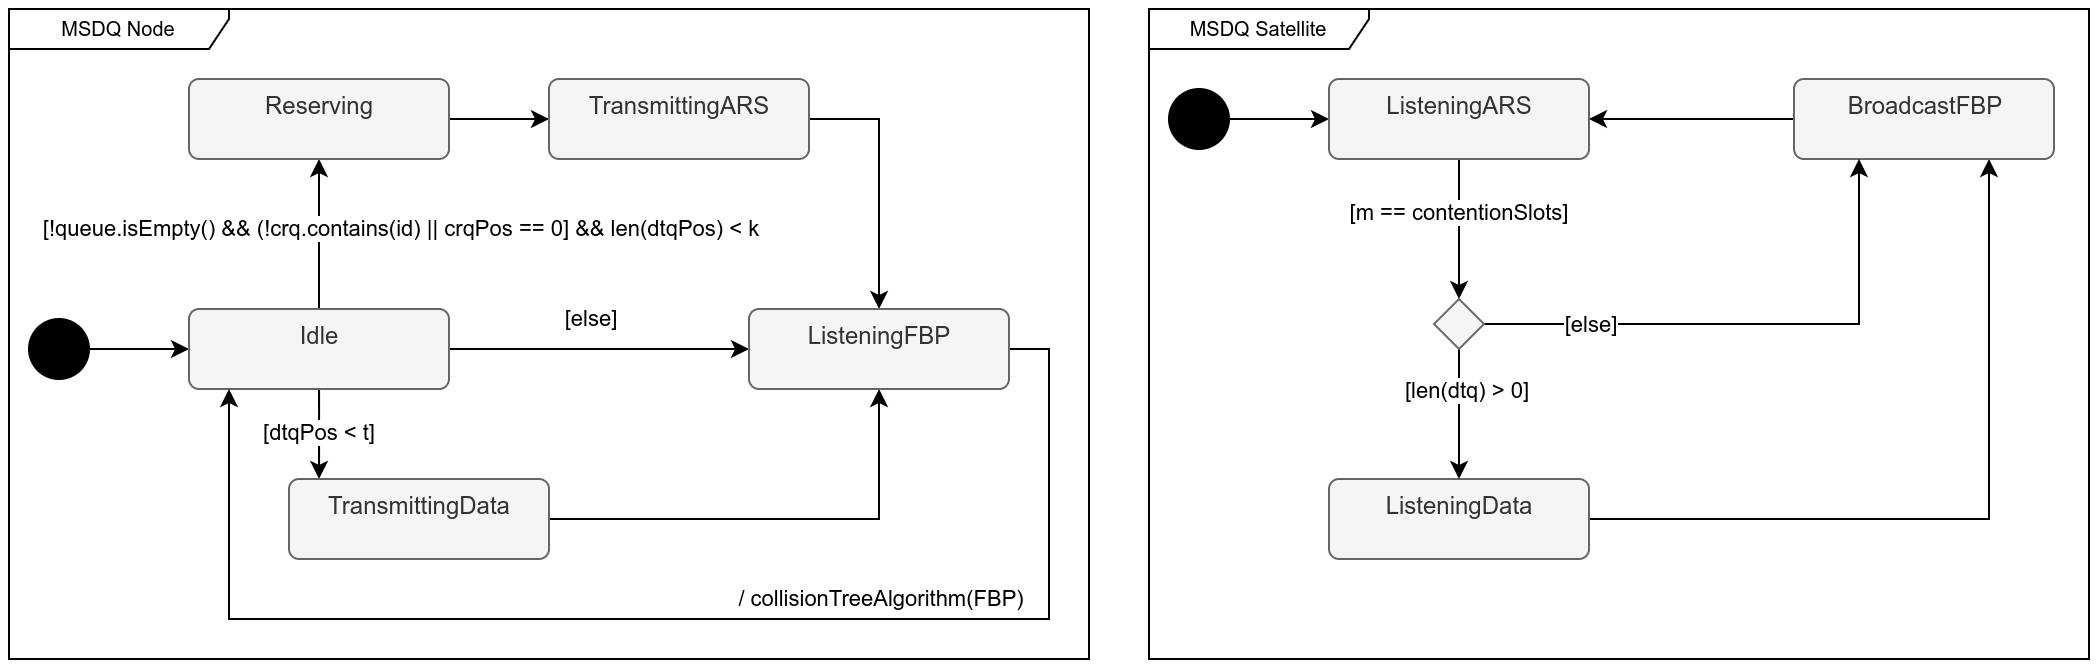

The diagram above was exported from draw.io. Its source (the exported page's mxGraphModel, read from the mxfile embedded in the PNG):
<mxGraphModel dx="1430" dy="802" grid="1" gridSize="10" guides="1" tooltips="1" connect="1" arrows="1" fold="1" page="1" pageScale="1" pageWidth="850" pageHeight="1100" math="0" shadow="0">
  <root>
    <mxCell id="0" />
    <mxCell id="1" parent="0" />
    <mxCell id="NaTh2jjpvzgjg7sWAXUI-25" style="edgeStyle=orthogonalEdgeStyle;rounded=0;orthogonalLoop=1;jettySize=auto;html=1;" parent="1" source="NaTh2jjpvzgjg7sWAXUI-26" target="NaTh2jjpvzgjg7sWAXUI-29" edge="1">
      <mxGeometry relative="1" as="geometry" />
    </mxCell>
    <mxCell id="NaTh2jjpvzgjg7sWAXUI-26" value="" style="ellipse;fillColor=strokeColor;" parent="1" vertex="1">
      <mxGeometry x="60" y="660" width="30" height="30" as="geometry" />
    </mxCell>
    <mxCell id="8myoIXHwX_xvSEYw4F4F-2" style="edgeStyle=orthogonalEdgeStyle;rounded=0;orthogonalLoop=1;jettySize=auto;html=1;exitX=0.5;exitY=0;exitDx=0;exitDy=0;" parent="1" source="NaTh2jjpvzgjg7sWAXUI-29" target="8myoIXHwX_xvSEYw4F4F-1" edge="1">
      <mxGeometry relative="1" as="geometry" />
    </mxCell>
    <mxCell id="8myoIXHwX_xvSEYw4F4F-3" value="[!queue.isEmpty() &amp;amp;&amp;amp; (!crq.contains(id) || crqPos == 0] &amp;amp;&amp;amp; len(dtqPos) &amp;lt; k" style="edgeLabel;html=1;align=center;verticalAlign=middle;resizable=0;points=[];" parent="8myoIXHwX_xvSEYw4F4F-2" vertex="1" connectable="0">
      <mxGeometry x="-0.3187" relative="1" as="geometry">
        <mxPoint x="41" y="-15" as="offset" />
      </mxGeometry>
    </mxCell>
    <mxCell id="8myoIXHwX_xvSEYw4F4F-7" style="edgeStyle=orthogonalEdgeStyle;rounded=0;orthogonalLoop=1;jettySize=auto;html=1;" parent="1" source="NaTh2jjpvzgjg7sWAXUI-29" target="8myoIXHwX_xvSEYw4F4F-6" edge="1">
      <mxGeometry relative="1" as="geometry">
        <Array as="points">
          <mxPoint x="205" y="730" />
          <mxPoint x="205" y="730" />
        </Array>
      </mxGeometry>
    </mxCell>
    <mxCell id="8myoIXHwX_xvSEYw4F4F-8" value="[dtqPos &amp;lt; t]" style="edgeLabel;html=1;align=center;verticalAlign=middle;resizable=0;points=[];" parent="8myoIXHwX_xvSEYw4F4F-7" vertex="1" connectable="0">
      <mxGeometry x="-0.5795" y="1" relative="1" as="geometry">
        <mxPoint x="-1" y="12" as="offset" />
      </mxGeometry>
    </mxCell>
    <mxCell id="8myoIXHwX_xvSEYw4F4F-10" style="edgeStyle=orthogonalEdgeStyle;rounded=0;orthogonalLoop=1;jettySize=auto;html=1;" parent="1" source="NaTh2jjpvzgjg7sWAXUI-29" target="8myoIXHwX_xvSEYw4F4F-9" edge="1">
      <mxGeometry relative="1" as="geometry" />
    </mxCell>
    <mxCell id="8myoIXHwX_xvSEYw4F4F-11" value="[else]" style="edgeLabel;html=1;align=center;verticalAlign=middle;resizable=0;points=[];" parent="8myoIXHwX_xvSEYw4F4F-10" vertex="1" connectable="0">
      <mxGeometry x="-0.4844" y="1" relative="1" as="geometry">
        <mxPoint x="32" y="-14" as="offset" />
      </mxGeometry>
    </mxCell>
    <mxCell id="NaTh2jjpvzgjg7sWAXUI-29" value="Idle" style="html=1;align=center;verticalAlign=top;rounded=1;absoluteArcSize=1;arcSize=10;dashed=0;fillColor=#f5f5f5;fontColor=#333333;strokeColor=#666666;" parent="1" vertex="1">
      <mxGeometry x="140" y="655" width="130" height="40" as="geometry" />
    </mxCell>
    <mxCell id="8myoIXHwX_xvSEYw4F4F-12" style="edgeStyle=orthogonalEdgeStyle;rounded=0;orthogonalLoop=1;jettySize=auto;html=1;" parent="1" source="8myoIXHwX_xvSEYw4F4F-17" target="8myoIXHwX_xvSEYw4F4F-9" edge="1">
      <mxGeometry relative="1" as="geometry">
        <Array as="points">
          <mxPoint x="485" y="560" />
        </Array>
      </mxGeometry>
    </mxCell>
    <mxCell id="8myoIXHwX_xvSEYw4F4F-18" style="edgeStyle=orthogonalEdgeStyle;rounded=0;orthogonalLoop=1;jettySize=auto;html=1;" parent="1" source="8myoIXHwX_xvSEYw4F4F-1" target="8myoIXHwX_xvSEYw4F4F-17" edge="1">
      <mxGeometry relative="1" as="geometry" />
    </mxCell>
    <mxCell id="8myoIXHwX_xvSEYw4F4F-1" value="Reserving" style="html=1;align=center;verticalAlign=top;rounded=1;absoluteArcSize=1;arcSize=10;dashed=0;fillColor=#f5f5f5;fontColor=#333333;strokeColor=#666666;" parent="1" vertex="1">
      <mxGeometry x="140" y="540" width="130" height="40" as="geometry" />
    </mxCell>
    <mxCell id="8myoIXHwX_xvSEYw4F4F-13" style="edgeStyle=orthogonalEdgeStyle;rounded=0;orthogonalLoop=1;jettySize=auto;html=1;" parent="1" source="8myoIXHwX_xvSEYw4F4F-6" target="8myoIXHwX_xvSEYw4F4F-9" edge="1">
      <mxGeometry relative="1" as="geometry">
        <Array as="points">
          <mxPoint x="485" y="760" />
        </Array>
      </mxGeometry>
    </mxCell>
    <mxCell id="8myoIXHwX_xvSEYw4F4F-6" value="TransmittingData" style="html=1;align=center;verticalAlign=top;rounded=1;absoluteArcSize=1;arcSize=10;dashed=0;fillColor=#f5f5f5;fontColor=#333333;strokeColor=#666666;" parent="1" vertex="1">
      <mxGeometry x="190" y="740" width="130" height="40" as="geometry" />
    </mxCell>
    <mxCell id="8myoIXHwX_xvSEYw4F4F-14" style="edgeStyle=orthogonalEdgeStyle;rounded=0;orthogonalLoop=1;jettySize=auto;html=1;" parent="1" source="8myoIXHwX_xvSEYw4F4F-9" target="NaTh2jjpvzgjg7sWAXUI-29" edge="1">
      <mxGeometry relative="1" as="geometry">
        <Array as="points">
          <mxPoint x="570" y="675" />
          <mxPoint x="570" y="810" />
          <mxPoint x="160" y="810" />
        </Array>
      </mxGeometry>
    </mxCell>
    <mxCell id="8myoIXHwX_xvSEYw4F4F-15" value="/ collisionTreeAlgorithm(FBP)" style="edgeLabel;html=1;align=center;verticalAlign=middle;resizable=0;points=[];" parent="8myoIXHwX_xvSEYw4F4F-14" vertex="1" connectable="0">
      <mxGeometry x="0.0761" y="3" relative="1" as="geometry">
        <mxPoint x="126" y="-13" as="offset" />
      </mxGeometry>
    </mxCell>
    <mxCell id="8myoIXHwX_xvSEYw4F4F-9" value="ListeningFBP" style="html=1;align=center;verticalAlign=top;rounded=1;absoluteArcSize=1;arcSize=10;dashed=0;fillColor=#f5f5f5;fontColor=#333333;strokeColor=#666666;" parent="1" vertex="1">
      <mxGeometry x="420" y="655" width="130" height="40" as="geometry" />
    </mxCell>
    <mxCell id="8myoIXHwX_xvSEYw4F4F-16" value="MSDQ Node" style="shape=umlFrame;whiteSpace=wrap;html=1;fontSize=10;width=110;height=20;" parent="1" vertex="1">
      <mxGeometry x="50" y="505" width="540" height="325" as="geometry" />
    </mxCell>
    <mxCell id="8myoIXHwX_xvSEYw4F4F-17" value="TransmittingARS" style="html=1;align=center;verticalAlign=top;rounded=1;absoluteArcSize=1;arcSize=10;dashed=0;fillColor=#f5f5f5;fontColor=#333333;strokeColor=#666666;" parent="1" vertex="1">
      <mxGeometry x="320" y="540" width="130" height="40" as="geometry" />
    </mxCell>
    <mxCell id="ifaudsmOs5MDKRNVzAqA-16" style="edgeStyle=orthogonalEdgeStyle;rounded=0;orthogonalLoop=1;jettySize=auto;html=1;" parent="1" source="ifaudsmOs5MDKRNVzAqA-17" target="ifaudsmOs5MDKRNVzAqA-20" edge="1">
      <mxGeometry relative="1" as="geometry" />
    </mxCell>
    <mxCell id="ifaudsmOs5MDKRNVzAqA-17" value="" style="ellipse;fillColor=strokeColor;" parent="1" vertex="1">
      <mxGeometry x="630" y="545" width="30" height="30" as="geometry" />
    </mxCell>
    <mxCell id="ifaudsmOs5MDKRNVzAqA-18" style="edgeStyle=orthogonalEdgeStyle;rounded=0;orthogonalLoop=1;jettySize=auto;html=1;fontSize=10;" parent="1" source="ifaudsmOs5MDKRNVzAqA-20" target="ifaudsmOs5MDKRNVzAqA-30" edge="1">
      <mxGeometry relative="1" as="geometry">
        <mxPoint x="900" y="585" as="targetPoint" />
      </mxGeometry>
    </mxCell>
    <mxCell id="ifaudsmOs5MDKRNVzAqA-19" value="[m == contentionSlots]" style="edgeLabel;html=1;align=center;verticalAlign=middle;resizable=0;points=[];" parent="ifaudsmOs5MDKRNVzAqA-18" vertex="1" connectable="0">
      <mxGeometry x="-0.2567" y="1" relative="1" as="geometry">
        <mxPoint x="-1" as="offset" />
      </mxGeometry>
    </mxCell>
    <mxCell id="ifaudsmOs5MDKRNVzAqA-20" value="ListeningARS" style="html=1;align=center;verticalAlign=top;rounded=1;absoluteArcSize=1;arcSize=10;dashed=0;fillColor=#f5f5f5;fontColor=#333333;strokeColor=#666666;" parent="1" vertex="1">
      <mxGeometry x="710" y="540" width="130" height="40" as="geometry" />
    </mxCell>
    <mxCell id="ifaudsmOs5MDKRNVzAqA-21" value="MSDQ Satellite" style="shape=umlFrame;whiteSpace=wrap;html=1;fontSize=10;width=110;height=20;" parent="1" vertex="1">
      <mxGeometry x="620" y="505" width="470" height="325" as="geometry" />
    </mxCell>
    <mxCell id="ifaudsmOs5MDKRNVzAqA-22" style="edgeStyle=orthogonalEdgeStyle;rounded=0;orthogonalLoop=1;jettySize=auto;html=1;exitX=1;exitY=0.5;exitDx=0;exitDy=0;entryX=0.75;entryY=1;entryDx=0;entryDy=0;" parent="1" source="ifaudsmOs5MDKRNVzAqA-23" target="ifaudsmOs5MDKRNVzAqA-25" edge="1">
      <mxGeometry relative="1" as="geometry">
        <Array as="points">
          <mxPoint x="1040" y="760" />
        </Array>
      </mxGeometry>
    </mxCell>
    <mxCell id="ifaudsmOs5MDKRNVzAqA-23" value="ListeningData" style="html=1;align=center;verticalAlign=top;rounded=1;absoluteArcSize=1;arcSize=10;dashed=0;fillColor=#f5f5f5;fontColor=#333333;strokeColor=#666666;" parent="1" vertex="1">
      <mxGeometry x="710" y="740" width="130" height="40" as="geometry" />
    </mxCell>
    <mxCell id="ifaudsmOs5MDKRNVzAqA-24" style="edgeStyle=orthogonalEdgeStyle;rounded=0;orthogonalLoop=1;jettySize=auto;html=1;" parent="1" source="ifaudsmOs5MDKRNVzAqA-25" target="ifaudsmOs5MDKRNVzAqA-20" edge="1">
      <mxGeometry relative="1" as="geometry" />
    </mxCell>
    <mxCell id="ifaudsmOs5MDKRNVzAqA-25" value="BroadcastFBP" style="html=1;align=center;verticalAlign=top;rounded=1;absoluteArcSize=1;arcSize=10;dashed=0;fillColor=#f5f5f5;fontColor=#333333;strokeColor=#666666;" parent="1" vertex="1">
      <mxGeometry x="942.5" y="540" width="130" height="40" as="geometry" />
    </mxCell>
    <mxCell id="ifaudsmOs5MDKRNVzAqA-28" style="edgeStyle=orthogonalEdgeStyle;rounded=0;orthogonalLoop=1;jettySize=auto;html=1;" parent="1" source="ifaudsmOs5MDKRNVzAqA-30" target="ifaudsmOs5MDKRNVzAqA-23" edge="1">
      <mxGeometry relative="1" as="geometry" />
    </mxCell>
    <mxCell id="ifaudsmOs5MDKRNVzAqA-29" value="[len(dtq) &amp;gt; 0]" style="edgeLabel;html=1;align=center;verticalAlign=middle;resizable=0;points=[];" parent="ifaudsmOs5MDKRNVzAqA-28" vertex="1" connectable="0">
      <mxGeometry x="-0.4483" relative="1" as="geometry">
        <mxPoint x="4" y="3" as="offset" />
      </mxGeometry>
    </mxCell>
    <mxCell id="ifaudsmOs5MDKRNVzAqA-33" style="edgeStyle=orthogonalEdgeStyle;rounded=0;orthogonalLoop=1;jettySize=auto;html=1;exitX=1;exitY=0.5;exitDx=0;exitDy=0;entryX=0.25;entryY=1;entryDx=0;entryDy=0;" parent="1" source="ifaudsmOs5MDKRNVzAqA-30" target="ifaudsmOs5MDKRNVzAqA-25" edge="1">
      <mxGeometry relative="1" as="geometry" />
    </mxCell>
    <mxCell id="ifaudsmOs5MDKRNVzAqA-34" value="[else]" style="edgeLabel;html=1;align=center;verticalAlign=middle;resizable=0;points=[];" parent="ifaudsmOs5MDKRNVzAqA-33" vertex="1" connectable="0">
      <mxGeometry x="-0.4905" y="2" relative="1" as="geometry">
        <mxPoint x="-16" y="2" as="offset" />
      </mxGeometry>
    </mxCell>
    <mxCell id="ifaudsmOs5MDKRNVzAqA-30" value="" style="rhombus;whiteSpace=wrap;html=1;fillColor=#f5f5f5;fontColor=#333333;strokeColor=#666666;" parent="1" vertex="1">
      <mxGeometry x="762.5" y="650" width="25" height="25" as="geometry" />
    </mxCell>
  </root>
</mxGraphModel>